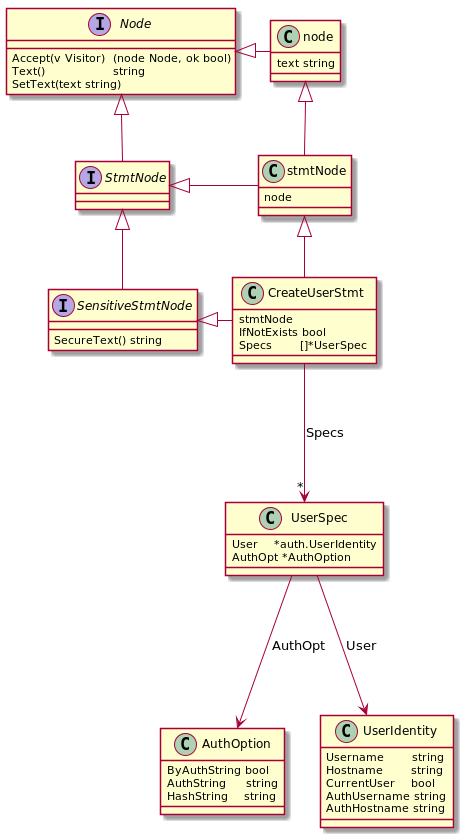

The diagram above was rendered by PlantUML. Its source (embedded in the PNG):
@startuml
class CreateUserStmt {
    stmtNode
    IfNotExists bool
    Specs       []*UserSpec
}
class stmtNode {
    node
}
class node {
    text string
}
class UserSpec {
    User    *auth.UserIdentity
    AuthOpt *AuthOption
}

class AuthOption {
    ByAuthString bool
    AuthString     string
    HashString    string
}

class UserIdentity {
    Username       string
    Hostname       string
    CurrentUser    bool
    AuthUsername string
    AuthHostname string
}
interface SensitiveStmtNode  {
  SecureText() string
}
interface StmtNode  {
}
interface Node {
	Accept(v Visitor)  (node Node, ok bool)
	Text()                 string
	SetText(text string)
}
Node <|- node
StmtNode <|- stmtNode
node <|-- stmtNode
Node <|-- StmtNode
StmtNode <|-- SensitiveStmtNode
stmtNode <|-- CreateUserStmt
CreateUserStmt ---> "*" UserSpec : Specs
UserSpec ---> AuthOption : AuthOpt
UserSpec ---> UserIdentity : User
SensitiveStmtNode <|- CreateUserStmt

@enduml